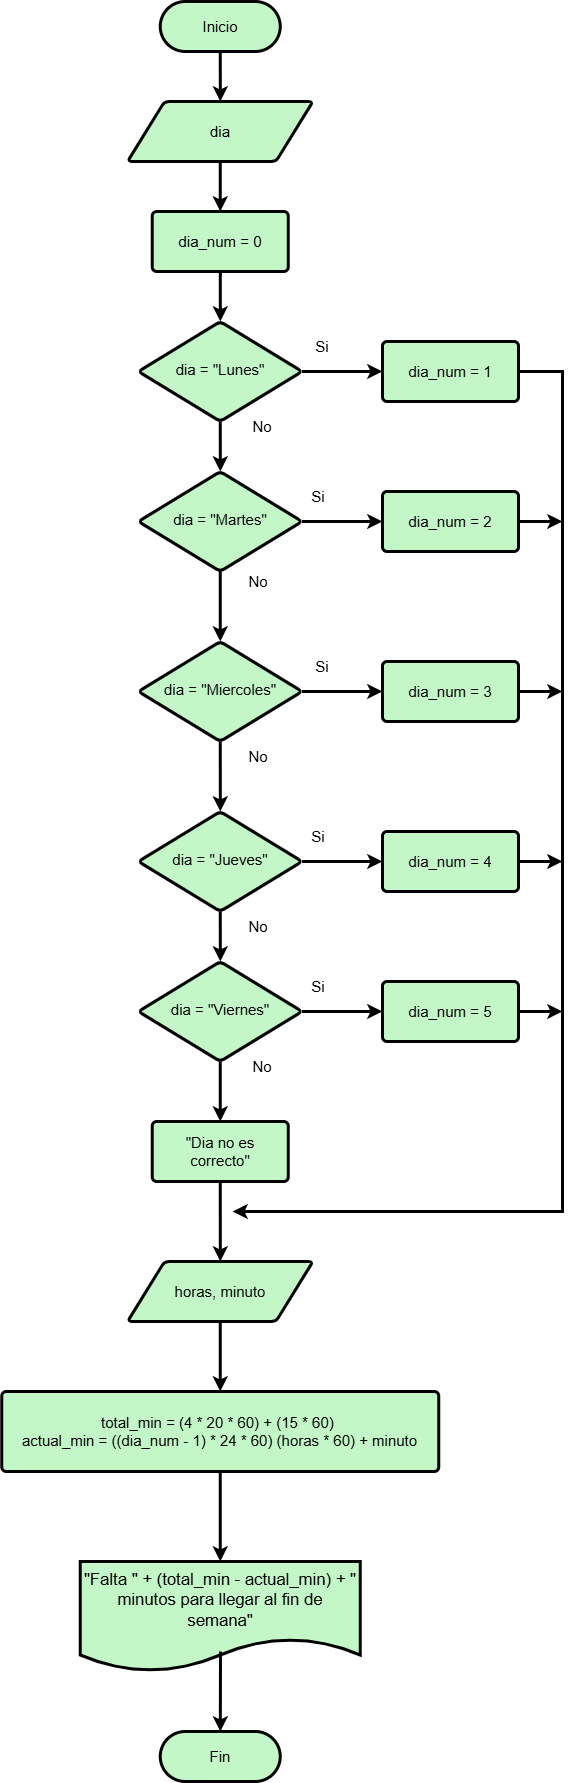

The diagram above was exported from draw.io. Its source (the exported page's mxGraphModel, read from the mxfile embedded in the PNG):
<mxGraphModel dx="1050" dy="522" grid="1" gridSize="10" guides="1" tooltips="1" connect="1" arrows="1" fold="1" page="1" pageScale="1" pageWidth="827" pageHeight="1169" math="0" shadow="0">
  <root>
    <mxCell id="0" />
    <mxCell id="1" parent="0" />
    <mxCell id="TYNiBkpn8VOsUSsPjXfW-41" style="edgeStyle=orthogonalEdgeStyle;rounded=0;orthogonalLoop=1;jettySize=auto;html=1;exitX=0.5;exitY=1;exitDx=0;exitDy=0;strokeWidth=3;" edge="1" parent="1" source="TYNiBkpn8VOsUSsPjXfW-2" target="TYNiBkpn8VOsUSsPjXfW-4">
      <mxGeometry relative="1" as="geometry" />
    </mxCell>
    <mxCell id="TYNiBkpn8VOsUSsPjXfW-2" value="dia" style="html=1;overflow=block;blockSpacing=1;whiteSpace=wrap;shape=parallelogram;perimeter=parallelogramPerimeter;anchorPointDirection=0;fontSize=15;align=center;spacing=3.8;strokeOpacity=100;fillOpacity=100;rounded=1;absoluteArcSize=1;arcSize=9;fillColor=#c3f7c8;strokeWidth=3;lucidId=k8dy0eAo36g9;" vertex="1" parent="1">
      <mxGeometry x="305" y="120" width="185.5" height="60" as="geometry" />
    </mxCell>
    <mxCell id="TYNiBkpn8VOsUSsPjXfW-42" style="edgeStyle=orthogonalEdgeStyle;rounded=0;orthogonalLoop=1;jettySize=auto;html=1;strokeWidth=3;" edge="1" parent="1" source="TYNiBkpn8VOsUSsPjXfW-4" target="TYNiBkpn8VOsUSsPjXfW-10">
      <mxGeometry relative="1" as="geometry" />
    </mxCell>
    <mxCell id="TYNiBkpn8VOsUSsPjXfW-4" value="dia_num = 0" style="html=1;overflow=block;blockSpacing=1;whiteSpace=wrap;fontSize=15;align=center;spacing=9;strokeOpacity=100;fillOpacity=100;rounded=1;absoluteArcSize=1;arcSize=9;fillColor=#c3f7c8;strokeWidth=3;lucidId=~nsyBDCOh8JY;" vertex="1" parent="1">
      <mxGeometry x="329.75" y="230" width="136" height="60" as="geometry" />
    </mxCell>
    <mxCell id="TYNiBkpn8VOsUSsPjXfW-6" style="edgeStyle=orthogonalEdgeStyle;rounded=0;orthogonalLoop=1;jettySize=auto;html=1;exitX=0.5;exitY=1;exitDx=0;exitDy=0;strokeWidth=3;" edge="1" parent="1" source="TYNiBkpn8VOsUSsPjXfW-7" target="TYNiBkpn8VOsUSsPjXfW-2">
      <mxGeometry relative="1" as="geometry" />
    </mxCell>
    <mxCell id="TYNiBkpn8VOsUSsPjXfW-7" value="Inicio" style="html=1;overflow=block;blockSpacing=1;whiteSpace=wrap;fontSize=15;align=center;spacing=3.8;strokeOpacity=100;fillOpacity=100;rounded=1;absoluteArcSize=1;arcSize=74;fillColor=#c3f7c8;strokeWidth=3;lucidId=67dyO~agwvbm;shadow=0;glass=0;" vertex="1" parent="1">
      <mxGeometry x="337.75" y="20" width="120" height="50" as="geometry" />
    </mxCell>
    <mxCell id="TYNiBkpn8VOsUSsPjXfW-53" style="edgeStyle=orthogonalEdgeStyle;rounded=0;orthogonalLoop=1;jettySize=auto;html=1;exitX=0.5;exitY=1;exitDx=0;exitDy=0;strokeWidth=3;" edge="1" parent="1" source="TYNiBkpn8VOsUSsPjXfW-10" target="TYNiBkpn8VOsUSsPjXfW-48">
      <mxGeometry relative="1" as="geometry" />
    </mxCell>
    <mxCell id="dHEwPhVGlfja31MbKmWk-3" style="edgeStyle=orthogonalEdgeStyle;rounded=0;orthogonalLoop=1;jettySize=auto;html=1;exitX=1;exitY=0.5;exitDx=0;exitDy=0;strokeWidth=3;" edge="1" parent="1" source="TYNiBkpn8VOsUSsPjXfW-10" target="dHEwPhVGlfja31MbKmWk-4">
      <mxGeometry relative="1" as="geometry">
        <mxPoint x="570" y="390" as="targetPoint" />
      </mxGeometry>
    </mxCell>
    <mxCell id="TYNiBkpn8VOsUSsPjXfW-10" value="&lt;div style=&quot;display: flex; justify-content: center; text-align: center; align-items: baseline; line-height: 1.25; margin-top: -2px;&quot;&gt;&lt;span&gt;dia = &quot;Lunes&quot;&lt;/span&gt;&lt;/div&gt;" style="html=1;overflow=block;blockSpacing=1;whiteSpace=wrap;rhombus;fontSize=15;spacing=3.8;strokeOpacity=100;fillOpacity=100;rounded=1;absoluteArcSize=1;arcSize=9;fillColor=#c3f7c8;strokeWidth=3;lucidId=BaeytZ_G9_dT;" vertex="1" parent="1">
      <mxGeometry x="316" y="340" width="163.5" height="100" as="geometry" />
    </mxCell>
    <mxCell id="TYNiBkpn8VOsUSsPjXfW-11" value="Fin" style="html=1;overflow=block;blockSpacing=1;whiteSpace=wrap;fontSize=15;align=center;spacing=3.8;strokeOpacity=100;fillOpacity=100;rounded=1;absoluteArcSize=1;arcSize=74;fillColor=#c3f7c8;strokeWidth=3;lucidId=67dyO~agwvbm;shadow=0;glass=0;" vertex="1" parent="1">
      <mxGeometry x="337.75" y="1750" width="120" height="50" as="geometry" />
    </mxCell>
    <mxCell id="TYNiBkpn8VOsUSsPjXfW-36" value="&quot;Falta &quot; + (total_min - actual_min) + &quot; minutos para llegar al fin de semana&quot;" style="html=1;overflow=block;blockSpacing=1;whiteSpace=wrap;shape=document;boundedLbl=1;fontSize=16.7;align=center;spacing=3.8;strokeOpacity=100;fillOpacity=100;rounded=1;absoluteArcSize=1;arcSize=9;fillColor=#c3f7c8;strokeWidth=3;lucidId=4psy3~6cCpYD;" vertex="1" parent="1">
      <mxGeometry x="257.75" y="1580" width="280" height="110" as="geometry" />
    </mxCell>
    <mxCell id="TYNiBkpn8VOsUSsPjXfW-54" style="edgeStyle=orthogonalEdgeStyle;rounded=0;orthogonalLoop=1;jettySize=auto;html=1;exitX=0.5;exitY=1;exitDx=0;exitDy=0;strokeWidth=3;entryX=0.5;entryY=0;entryDx=0;entryDy=0;" edge="1" parent="1" source="TYNiBkpn8VOsUSsPjXfW-48" target="TYNiBkpn8VOsUSsPjXfW-50">
      <mxGeometry relative="1" as="geometry">
        <mxPoint x="397.79999999999995" y="650.0305810397554" as="targetPoint" />
      </mxGeometry>
    </mxCell>
    <mxCell id="dHEwPhVGlfja31MbKmWk-6" style="edgeStyle=orthogonalEdgeStyle;rounded=0;orthogonalLoop=1;jettySize=auto;html=1;exitX=1;exitY=0.5;exitDx=0;exitDy=0;entryX=0;entryY=0.5;entryDx=0;entryDy=0;strokeWidth=3;" edge="1" parent="1" source="TYNiBkpn8VOsUSsPjXfW-48" target="dHEwPhVGlfja31MbKmWk-5">
      <mxGeometry relative="1" as="geometry" />
    </mxCell>
    <mxCell id="TYNiBkpn8VOsUSsPjXfW-48" value="&lt;div style=&quot;display: flex; justify-content: center; text-align: center; align-items: baseline; line-height: 1.25; margin-top: -2px;&quot;&gt;&lt;span&gt;dia = &quot;Martes&quot;&lt;/span&gt;&lt;/div&gt;" style="html=1;overflow=block;blockSpacing=1;whiteSpace=wrap;rhombus;fontSize=15;spacing=3.8;strokeOpacity=100;fillOpacity=100;rounded=1;absoluteArcSize=1;arcSize=9;fillColor=#c3f7c8;strokeWidth=3;lucidId=BaeytZ_G9_dT;" vertex="1" parent="1">
      <mxGeometry x="316" y="490" width="163.5" height="100" as="geometry" />
    </mxCell>
    <mxCell id="TYNiBkpn8VOsUSsPjXfW-56" style="edgeStyle=orthogonalEdgeStyle;rounded=0;orthogonalLoop=1;jettySize=auto;html=1;exitX=0.5;exitY=1;exitDx=0;exitDy=0;strokeWidth=3;" edge="1" parent="1" source="TYNiBkpn8VOsUSsPjXfW-50" target="TYNiBkpn8VOsUSsPjXfW-51">
      <mxGeometry relative="1" as="geometry" />
    </mxCell>
    <mxCell id="dHEwPhVGlfja31MbKmWk-15" style="edgeStyle=orthogonalEdgeStyle;rounded=0;orthogonalLoop=1;jettySize=auto;html=1;exitX=1;exitY=0.5;exitDx=0;exitDy=0;entryX=0;entryY=0.5;entryDx=0;entryDy=0;strokeWidth=3;" edge="1" parent="1" source="TYNiBkpn8VOsUSsPjXfW-50" target="dHEwPhVGlfja31MbKmWk-9">
      <mxGeometry relative="1" as="geometry" />
    </mxCell>
    <mxCell id="TYNiBkpn8VOsUSsPjXfW-50" value="&lt;div style=&quot;display: flex; justify-content: center; text-align: center; align-items: baseline; line-height: 1.25; margin-top: -2px;&quot;&gt;&lt;span&gt;dia = &quot;Miercoles&quot;&lt;/span&gt;&lt;/div&gt;" style="html=1;overflow=block;blockSpacing=1;whiteSpace=wrap;rhombus;fontSize=15;spacing=3.8;strokeOpacity=100;fillOpacity=100;rounded=1;absoluteArcSize=1;arcSize=9;fillColor=#c3f7c8;strokeWidth=3;lucidId=BaeytZ_G9_dT;" vertex="1" parent="1">
      <mxGeometry x="316" y="660" width="163.5" height="100" as="geometry" />
    </mxCell>
    <mxCell id="TYNiBkpn8VOsUSsPjXfW-57" style="edgeStyle=orthogonalEdgeStyle;rounded=0;orthogonalLoop=1;jettySize=auto;html=1;exitX=0.5;exitY=1;exitDx=0;exitDy=0;strokeWidth=3;" edge="1" parent="1" source="TYNiBkpn8VOsUSsPjXfW-51" target="TYNiBkpn8VOsUSsPjXfW-52">
      <mxGeometry relative="1" as="geometry" />
    </mxCell>
    <mxCell id="dHEwPhVGlfja31MbKmWk-14" style="edgeStyle=orthogonalEdgeStyle;rounded=0;orthogonalLoop=1;jettySize=auto;html=1;exitX=1;exitY=0.5;exitDx=0;exitDy=0;entryX=0;entryY=0.5;entryDx=0;entryDy=0;strokeWidth=3;" edge="1" parent="1" source="TYNiBkpn8VOsUSsPjXfW-51" target="dHEwPhVGlfja31MbKmWk-10">
      <mxGeometry relative="1" as="geometry" />
    </mxCell>
    <mxCell id="TYNiBkpn8VOsUSsPjXfW-51" value="&lt;div style=&quot;display: flex; justify-content: center; text-align: center; align-items: baseline; line-height: 1.25; margin-top: -2px;&quot;&gt;&lt;span&gt;dia = &quot;Jueves&quot;&lt;/span&gt;&lt;/div&gt;" style="html=1;overflow=block;blockSpacing=1;whiteSpace=wrap;rhombus;fontSize=15;spacing=3.8;strokeOpacity=100;fillOpacity=100;rounded=1;absoluteArcSize=1;arcSize=9;fillColor=#c3f7c8;strokeWidth=3;lucidId=BaeytZ_G9_dT;" vertex="1" parent="1">
      <mxGeometry x="316" y="830" width="163.5" height="100" as="geometry" />
    </mxCell>
    <mxCell id="dHEwPhVGlfja31MbKmWk-12" style="edgeStyle=orthogonalEdgeStyle;rounded=0;orthogonalLoop=1;jettySize=auto;html=1;exitX=0.5;exitY=1;exitDx=0;exitDy=0;strokeWidth=3;" edge="1" parent="1" source="TYNiBkpn8VOsUSsPjXfW-52" target="TYNiBkpn8VOsUSsPjXfW-61">
      <mxGeometry relative="1" as="geometry" />
    </mxCell>
    <mxCell id="dHEwPhVGlfja31MbKmWk-13" style="edgeStyle=orthogonalEdgeStyle;rounded=0;orthogonalLoop=1;jettySize=auto;html=1;exitX=1;exitY=0.5;exitDx=0;exitDy=0;strokeWidth=3;" edge="1" parent="1" source="TYNiBkpn8VOsUSsPjXfW-52" target="dHEwPhVGlfja31MbKmWk-11">
      <mxGeometry relative="1" as="geometry" />
    </mxCell>
    <mxCell id="TYNiBkpn8VOsUSsPjXfW-52" value="&lt;div style=&quot;display: flex; justify-content: center; text-align: center; align-items: baseline; line-height: 1.25; margin-top: -2px;&quot;&gt;&lt;span&gt;dia = &quot;Viernes&quot;&lt;/span&gt;&lt;/div&gt;" style="html=1;overflow=block;blockSpacing=1;whiteSpace=wrap;rhombus;fontSize=15;spacing=3.8;strokeOpacity=100;fillOpacity=100;rounded=1;absoluteArcSize=1;arcSize=9;fillColor=#c3f7c8;strokeWidth=3;lucidId=BaeytZ_G9_dT;" vertex="1" parent="1">
      <mxGeometry x="316" y="980" width="163.5" height="100" as="geometry" />
    </mxCell>
    <mxCell id="dHEwPhVGlfja31MbKmWk-23" style="edgeStyle=orthogonalEdgeStyle;rounded=0;orthogonalLoop=1;jettySize=auto;html=1;exitX=0.5;exitY=1;exitDx=0;exitDy=0;strokeWidth=3;" edge="1" parent="1" source="TYNiBkpn8VOsUSsPjXfW-61" target="dHEwPhVGlfja31MbKmWk-22">
      <mxGeometry relative="1" as="geometry" />
    </mxCell>
    <mxCell id="TYNiBkpn8VOsUSsPjXfW-61" value="&quot;Dia no es correcto&quot;" style="html=1;overflow=block;blockSpacing=1;whiteSpace=wrap;fontSize=15;align=center;spacing=9;strokeOpacity=100;fillOpacity=100;rounded=1;absoluteArcSize=1;arcSize=9;fillColor=#c3f7c8;strokeWidth=3;lucidId=~nsyBDCOh8JY;" vertex="1" parent="1">
      <mxGeometry x="329.75" y="1140" width="136" height="60" as="geometry" />
    </mxCell>
    <mxCell id="dHEwPhVGlfja31MbKmWk-1" value="&lt;span style=&quot;font-size: 15px;&quot;&gt;No&lt;/span&gt;" style="text;html=1;align=center;verticalAlign=middle;whiteSpace=wrap;rounded=0;strokeWidth=3;" vertex="1" parent="1">
      <mxGeometry x="410.0000000000001" y="430" width="60" height="30" as="geometry" />
    </mxCell>
    <mxCell id="dHEwPhVGlfja31MbKmWk-2" value="&lt;font style=&quot;font-size: 15px;&quot;&gt;Si&lt;/font&gt;" style="text;html=1;align=center;verticalAlign=middle;whiteSpace=wrap;rounded=0;strokeWidth=3;" vertex="1" parent="1">
      <mxGeometry x="470.00000000000006" y="350" width="60" height="30" as="geometry" />
    </mxCell>
    <mxCell id="dHEwPhVGlfja31MbKmWk-24" style="edgeStyle=orthogonalEdgeStyle;rounded=0;orthogonalLoop=1;jettySize=auto;html=1;exitX=1;exitY=0.5;exitDx=0;exitDy=0;strokeWidth=3;" edge="1" parent="1" source="dHEwPhVGlfja31MbKmWk-4">
      <mxGeometry relative="1" as="geometry">
        <mxPoint x="410" y="1230" as="targetPoint" />
        <Array as="points">
          <mxPoint x="740" y="390" />
          <mxPoint x="740" y="1230" />
        </Array>
      </mxGeometry>
    </mxCell>
    <mxCell id="dHEwPhVGlfja31MbKmWk-4" value="dia_num = 1" style="html=1;overflow=block;blockSpacing=1;whiteSpace=wrap;fontSize=15;align=center;spacing=9;strokeOpacity=100;fillOpacity=100;rounded=1;absoluteArcSize=1;arcSize=9;fillColor=#c3f7c8;strokeWidth=3;lucidId=~nsyBDCOh8JY;" vertex="1" parent="1">
      <mxGeometry x="560" y="360" width="136" height="60" as="geometry" />
    </mxCell>
    <mxCell id="dHEwPhVGlfja31MbKmWk-25" style="edgeStyle=orthogonalEdgeStyle;rounded=0;orthogonalLoop=1;jettySize=auto;html=1;exitX=1;exitY=0.5;exitDx=0;exitDy=0;strokeWidth=3;" edge="1" parent="1" source="dHEwPhVGlfja31MbKmWk-5">
      <mxGeometry relative="1" as="geometry">
        <mxPoint x="740" y="540" as="targetPoint" />
      </mxGeometry>
    </mxCell>
    <mxCell id="dHEwPhVGlfja31MbKmWk-5" value="dia_num = 2" style="html=1;overflow=block;blockSpacing=1;whiteSpace=wrap;fontSize=15;align=center;spacing=9;strokeOpacity=100;fillOpacity=100;rounded=1;absoluteArcSize=1;arcSize=9;fillColor=#c3f7c8;strokeWidth=3;lucidId=~nsyBDCOh8JY;" vertex="1" parent="1">
      <mxGeometry x="560" y="510" width="136" height="60" as="geometry" />
    </mxCell>
    <mxCell id="dHEwPhVGlfja31MbKmWk-7" value="&lt;font style=&quot;font-size: 15px;&quot;&gt;Si&lt;/font&gt;" style="text;html=1;align=center;verticalAlign=middle;whiteSpace=wrap;rounded=0;strokeWidth=3;" vertex="1" parent="1">
      <mxGeometry x="465.75000000000006" y="500" width="60" height="30" as="geometry" />
    </mxCell>
    <mxCell id="dHEwPhVGlfja31MbKmWk-8" value="&lt;span style=&quot;font-size: 15px;&quot;&gt;No&lt;/span&gt;" style="text;html=1;align=center;verticalAlign=middle;whiteSpace=wrap;rounded=0;strokeWidth=3;" vertex="1" parent="1">
      <mxGeometry x="405.7500000000001" y="585" width="60" height="30" as="geometry" />
    </mxCell>
    <mxCell id="dHEwPhVGlfja31MbKmWk-26" style="edgeStyle=orthogonalEdgeStyle;rounded=0;orthogonalLoop=1;jettySize=auto;html=1;exitX=1;exitY=0.5;exitDx=0;exitDy=0;strokeWidth=3;" edge="1" parent="1" source="dHEwPhVGlfja31MbKmWk-9">
      <mxGeometry relative="1" as="geometry">
        <mxPoint x="740" y="710" as="targetPoint" />
      </mxGeometry>
    </mxCell>
    <mxCell id="dHEwPhVGlfja31MbKmWk-9" value="dia_num = 3" style="html=1;overflow=block;blockSpacing=1;whiteSpace=wrap;fontSize=15;align=center;spacing=9;strokeOpacity=100;fillOpacity=100;rounded=1;absoluteArcSize=1;arcSize=9;fillColor=#c3f7c8;strokeWidth=3;lucidId=~nsyBDCOh8JY;" vertex="1" parent="1">
      <mxGeometry x="560" y="680" width="136" height="60" as="geometry" />
    </mxCell>
    <mxCell id="dHEwPhVGlfja31MbKmWk-28" style="edgeStyle=orthogonalEdgeStyle;rounded=0;orthogonalLoop=1;jettySize=auto;html=1;exitX=1;exitY=0.5;exitDx=0;exitDy=0;strokeWidth=3;" edge="1" parent="1" source="dHEwPhVGlfja31MbKmWk-10">
      <mxGeometry relative="1" as="geometry">
        <mxPoint x="740" y="880" as="targetPoint" />
      </mxGeometry>
    </mxCell>
    <mxCell id="dHEwPhVGlfja31MbKmWk-10" value="dia_num = 4" style="html=1;overflow=block;blockSpacing=1;whiteSpace=wrap;fontSize=15;align=center;spacing=9;strokeOpacity=100;fillOpacity=100;rounded=1;absoluteArcSize=1;arcSize=9;fillColor=#c3f7c8;strokeWidth=3;lucidId=~nsyBDCOh8JY;" vertex="1" parent="1">
      <mxGeometry x="560" y="850" width="136" height="60" as="geometry" />
    </mxCell>
    <mxCell id="dHEwPhVGlfja31MbKmWk-27" style="edgeStyle=orthogonalEdgeStyle;rounded=0;orthogonalLoop=1;jettySize=auto;html=1;exitX=1;exitY=0.5;exitDx=0;exitDy=0;strokeWidth=3;" edge="1" parent="1" source="dHEwPhVGlfja31MbKmWk-11">
      <mxGeometry relative="1" as="geometry">
        <mxPoint x="740" y="1030" as="targetPoint" />
      </mxGeometry>
    </mxCell>
    <mxCell id="dHEwPhVGlfja31MbKmWk-11" value="dia_num = 5" style="html=1;overflow=block;blockSpacing=1;whiteSpace=wrap;fontSize=15;align=center;spacing=9;strokeOpacity=100;fillOpacity=100;rounded=1;absoluteArcSize=1;arcSize=9;fillColor=#c3f7c8;strokeWidth=3;lucidId=~nsyBDCOh8JY;" vertex="1" parent="1">
      <mxGeometry x="560" y="1000" width="136" height="60" as="geometry" />
    </mxCell>
    <mxCell id="dHEwPhVGlfja31MbKmWk-16" value="&lt;font style=&quot;font-size: 15px;&quot;&gt;Si&lt;/font&gt;" style="text;html=1;align=center;verticalAlign=middle;whiteSpace=wrap;rounded=0;strokeWidth=3;" vertex="1" parent="1">
      <mxGeometry x="470.00000000000006" y="670" width="60" height="30" as="geometry" />
    </mxCell>
    <mxCell id="dHEwPhVGlfja31MbKmWk-17" value="&lt;font style=&quot;font-size: 15px;&quot;&gt;Si&lt;/font&gt;" style="text;html=1;align=center;verticalAlign=middle;whiteSpace=wrap;rounded=0;strokeWidth=3;" vertex="1" parent="1">
      <mxGeometry x="465.75000000000006" y="840" width="60" height="30" as="geometry" />
    </mxCell>
    <mxCell id="dHEwPhVGlfja31MbKmWk-18" value="&lt;font style=&quot;font-size: 15px;&quot;&gt;Si&lt;/font&gt;" style="text;html=1;align=center;verticalAlign=middle;whiteSpace=wrap;rounded=0;strokeWidth=3;" vertex="1" parent="1">
      <mxGeometry x="465.75000000000006" y="990" width="60" height="30" as="geometry" />
    </mxCell>
    <mxCell id="dHEwPhVGlfja31MbKmWk-19" value="&lt;span style=&quot;font-size: 15px;&quot;&gt;No&lt;/span&gt;" style="text;html=1;align=center;verticalAlign=middle;whiteSpace=wrap;rounded=0;strokeWidth=3;" vertex="1" parent="1">
      <mxGeometry x="405.7500000000001" y="760" width="60" height="30" as="geometry" />
    </mxCell>
    <mxCell id="dHEwPhVGlfja31MbKmWk-20" value="&lt;span style=&quot;font-size: 15px;&quot;&gt;No&lt;/span&gt;" style="text;html=1;align=center;verticalAlign=middle;whiteSpace=wrap;rounded=0;strokeWidth=3;" vertex="1" parent="1">
      <mxGeometry x="405.7500000000001" y="930" width="60" height="30" as="geometry" />
    </mxCell>
    <mxCell id="dHEwPhVGlfja31MbKmWk-21" value="&lt;span style=&quot;font-size: 15px;&quot;&gt;No&lt;/span&gt;" style="text;html=1;align=center;verticalAlign=middle;whiteSpace=wrap;rounded=0;strokeWidth=3;" vertex="1" parent="1">
      <mxGeometry x="410.0000000000001" y="1070" width="60" height="30" as="geometry" />
    </mxCell>
    <mxCell id="3wdJ7ZyFCJ66v45N2WUP-1" style="edgeStyle=orthogonalEdgeStyle;rounded=0;orthogonalLoop=1;jettySize=auto;html=1;exitX=0.5;exitY=1;exitDx=0;exitDy=0;strokeWidth=3;" edge="1" parent="1" source="dHEwPhVGlfja31MbKmWk-22" target="dHEwPhVGlfja31MbKmWk-29">
      <mxGeometry relative="1" as="geometry" />
    </mxCell>
    <mxCell id="dHEwPhVGlfja31MbKmWk-22" value="horas, minuto" style="html=1;overflow=block;blockSpacing=1;whiteSpace=wrap;shape=parallelogram;perimeter=parallelogramPerimeter;anchorPointDirection=0;fontSize=15;align=center;spacing=3.8;strokeOpacity=100;fillOpacity=100;rounded=1;absoluteArcSize=1;arcSize=9;fillColor=#c3f7c8;strokeWidth=3;lucidId=k8dy0eAo36g9;" vertex="1" parent="1">
      <mxGeometry x="305" y="1280" width="185.5" height="60" as="geometry" />
    </mxCell>
    <mxCell id="3wdJ7ZyFCJ66v45N2WUP-2" style="edgeStyle=orthogonalEdgeStyle;rounded=0;orthogonalLoop=1;jettySize=auto;html=1;exitX=0.5;exitY=1;exitDx=0;exitDy=0;strokeWidth=3;" edge="1" parent="1" source="dHEwPhVGlfja31MbKmWk-29" target="TYNiBkpn8VOsUSsPjXfW-36">
      <mxGeometry relative="1" as="geometry" />
    </mxCell>
    <mxCell id="dHEwPhVGlfja31MbKmWk-29" value="total_min = (4 * 20 * 60) + (15 * 60)&amp;nbsp;&lt;div&gt;actual_min = ((dia_num - 1) * 24 * 60) (horas * 60) + minuto&lt;/div&gt;" style="html=1;overflow=block;blockSpacing=1;whiteSpace=wrap;fontSize=15;align=center;spacing=9;strokeOpacity=100;fillOpacity=100;rounded=1;absoluteArcSize=1;arcSize=9;fillColor=#c3f7c8;strokeWidth=3;lucidId=~nsyBDCOh8JY;" vertex="1" parent="1">
      <mxGeometry x="179.25" y="1410" width="437" height="80" as="geometry" />
    </mxCell>
    <mxCell id="3wdJ7ZyFCJ66v45N2WUP-3" value="" style="endArrow=classic;html=1;rounded=0;strokeWidth=3;" edge="1" parent="1" target="TYNiBkpn8VOsUSsPjXfW-11">
      <mxGeometry width="50" height="50" relative="1" as="geometry">
        <mxPoint x="398" y="1670" as="sourcePoint" />
        <mxPoint x="398" y="1760" as="targetPoint" />
      </mxGeometry>
    </mxCell>
  </root>
</mxGraphModel>